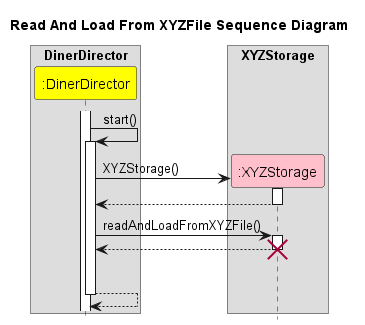

The diagram above was rendered by PlantUML. Its source (embedded in the PNG):
@startuml
!include Style.puml

title Read And Load From XYZFile Sequence Diagram

box "DinerDirector"
participant ":DinerDirector" as DinerDirector DINERDIRECTOR_COLOR
endbox

box "XYZStorage"
participant ":XYZStorage" as XYZStorage STORAGE_COLOR

activate DinerDirector
DinerDirector -> DinerDirector ++ : start()

create XYZStorage
DinerDirector -> XYZStorage ++ : XYZStorage()
return

DinerDirector -> XYZStorage ++ : readAndLoadFromXYZFile()
return
destroy XYZStorage

|||
return

@enduml